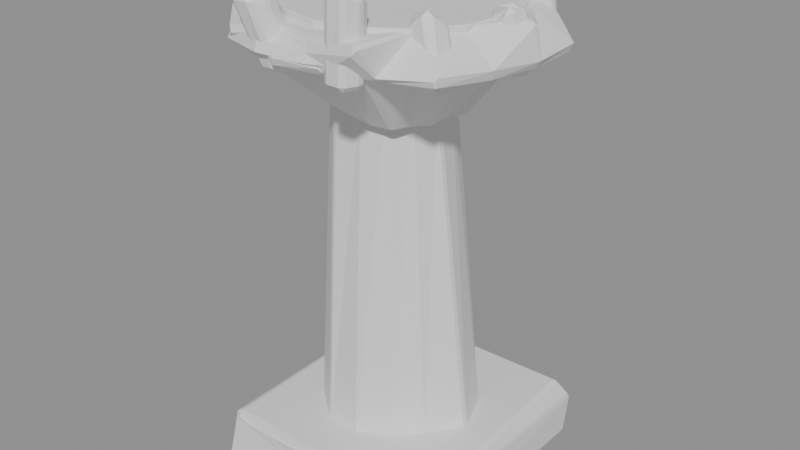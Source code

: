 # Source: MenuBrazierGateRight.blend  (saved by Blender 5.2.45; exported with 4.5.12 LTS)
import bpy
from mathutils import Matrix  # noqa: F401  (used for matrix-valued properties, if any)

bpy.ops.wm.read_factory_settings(use_empty=True)
scene = bpy.context.scene
scene.name = 'Scene'

# ---- materials (node trees are filled in below, after node groups)
mat_menustone = bpy.data.materials.new('MenuStone')
mat_menustone.diffuse_color = (0.3, 0.29, 0.28, 1.0)
mat_menumoss = bpy.data.materials.new('MenuMoss')
mat_menumoss.diffuse_color = (0.035, 0.055, 0.022, 1.0)
mat_menuiron = bpy.data.materials.new('MenuIron')
mat_menuiron.diffuse_color = (0.14, 0.15, 0.16, 1.0)
mat_menuember = bpy.data.materials.new('MenuEmber')
mat_menuember.diffuse_color = (0.9, 0.16, 0.015, 1.0)
mat_menucorrodediron = bpy.data.materials.new('MenuCorrodedIron')
mat_menucorrodediron.diffuse_color = (0.075, 0.048, 0.028, 1.0)

# ---- material node trees
mat_menustone.use_nodes = True; mat_menustone.node_tree.nodes.clear()
_N = mat_menustone.node_tree.nodes; _L = mat_menustone.node_tree.links
n0 = _N.new('ShaderNodeBsdfPrincipled'); n0.name = 'Principled BSDF'; n0.location = (-200, 100)
n0.inputs[10].default_value = 0.005
n1 = _N.new('ShaderNodeOutputMaterial'); n1.name = 'Material Output'; n1.location = (200, 100)
_L.new(n0.outputs[0], n1.inputs[0])
n1.is_active_output = True
mat_menumoss.use_nodes = True; mat_menumoss.node_tree.nodes.clear()
_N = mat_menumoss.node_tree.nodes; _L = mat_menumoss.node_tree.links
n0 = _N.new('ShaderNodeBsdfPrincipled'); n0.name = 'Principled BSDF'; n0.location = (-200, 100)
n0.inputs[10].default_value = 0.005
n1 = _N.new('ShaderNodeOutputMaterial'); n1.name = 'Material Output'; n1.location = (200, 100)
_L.new(n0.outputs[0], n1.inputs[0])
n1.is_active_output = True
mat_menuiron.use_nodes = True; mat_menuiron.node_tree.nodes.clear()
_N = mat_menuiron.node_tree.nodes; _L = mat_menuiron.node_tree.links
n0 = _N.new('ShaderNodeBsdfPrincipled'); n0.name = 'Principled BSDF'; n0.location = (-200, 100)
n0.inputs[10].default_value = 0.005
n1 = _N.new('ShaderNodeOutputMaterial'); n1.name = 'Material Output'; n1.location = (200, 100)
_L.new(n0.outputs[0], n1.inputs[0])
n1.is_active_output = True
mat_menuember.use_nodes = True; mat_menuember.node_tree.nodes.clear()
_N = mat_menuember.node_tree.nodes; _L = mat_menuember.node_tree.links
n0 = _N.new('ShaderNodeBsdfPrincipled'); n0.name = 'Principled BSDF'; n0.location = (-200, 100)
n0.inputs[10].default_value = 0.005
n1 = _N.new('ShaderNodeOutputMaterial'); n1.name = 'Material Output'; n1.location = (200, 100)
_L.new(n0.outputs[0], n1.inputs[0])
n1.is_active_output = True
mat_menucorrodediron.use_nodes = True; mat_menucorrodediron.node_tree.nodes.clear()
_N = mat_menucorrodediron.node_tree.nodes; _L = mat_menucorrodediron.node_tree.links
n0 = _N.new('ShaderNodeBsdfPrincipled'); n0.name = 'Principled BSDF'; n0.location = (-200, 100)
n0.inputs[10].default_value = 0.005
n1 = _N.new('ShaderNodeOutputMaterial'); n1.name = 'Material Output'; n1.location = (200, 100)
_L.new(n0.outputs[0], n1.inputs[0])
n1.is_active_output = True

# ---- meshes
me_menubraziergateright = bpy.data.meshes.new('MenuBrazierGateRight')
me_menubraziergateright.from_pydata([(-0.8083, -0.8025, -0.006028), (0.8306, -0.8448, 0.06968), (0.8458, -0.8457, 0.1045), (0.8259, -0.8545, 0.3642), (0.8134, -0.8494, 0.3698), (-0.8054, -0.7935, 0.3188), (-0.802, -0.8043, 0.3283), (-0.8425, -0.8611, 0.02873), (-0.7876, 0.8676, -0.03979), (0.8094, 0.7913, 0.0653), (0.8242, 0.8132, 0.07339), (0.8225, 0.8679, 0.3159), (0.7632, 0.8177, 0.409), (-0.794, 0.8498, 0.3596), (-0.8411, 0.8731, 0.2924), (-0.838, 0.7901, -0.04025), (0.5386, 0.0, 0.36), (0.4466, 0.2578, 0.36), (0.2165, 0.375, 0.36), (2.666e-17, 0.4353, 0.36), (-0.2115, 0.3663, 0.36), (-0.453, 0.2615, 0.36), (-0.5041, 6.174e-17, 0.36), (-0.456, -0.2633, 0.36), (-0.2469, -0.4277, 0.36), (-8.432e-17, -0.459, 0.36), (0.2065, -0.3577, 0.36), (0.3706, -0.2139, 0.36), (0.1999, 0.06294, 2.676), (0.1669, 0.2203, 2.663), (0.07542, 0.3767, 2.751), (-0.1057, 0.3442, 2.764), (-0.2592, 0.3288, 2.716), (-0.3806, 0.2216, 2.687), (-0.4114, 0.06294, 2.729), (-0.4288, -0.1236, 2.689), (-0.2837, -0.2454, 2.711), (-0.1057, -0.2283, 2.748), (0.04614, -0.2001, 2.75), (0.1376, -0.0775, 2.711), (0.3035, 0.0, 2.71), (0.3615, 0.1316, 2.71), (0.2788, 0.234, 2.71), (0.19, 0.329, 2.71), (0.05907, 0.335, 2.71), (-0.05032, 0.2854, 2.71), (-0.1526, 0.2643, 2.71), (-0.241, 0.2022, 2.71), (-0.2973, 0.1082, 2.71), (-0.385, 4.715e-17, 2.71), (-0.3458, -0.1259, 2.71), (-0.2292, -0.1923, 2.71), (-0.1682, -0.2913, 2.71), (-0.05471, -0.3103, 2.71), (0.05829, -0.3306, 2.71), (0.1838, -0.3183, 2.71), (0.2326, -0.1952, 2.71), (0.3149, -0.1146, 2.71), (0.7978, 0.03029, 3.222), (0.7412, 0.3422, 3.244), (0.558, 0.5956, 3.148), (0.3349, 0.8109, 3.158), (0.06217, 1.039, 3.156), (-0.2531, 0.8095, 3.177), (-0.5234, 0.7363, 3.223), (-0.8824, 0.6736, 3.229), (-1.066, 0.376, 3.209), (-1.081, 0.03029, 3.176), (-1.095, -0.3262, 3.164), (-0.7809, -0.5279, 3.141), (-0.6017, -0.8114, 3.211), (-0.2823, -0.9145, 3.224), (0.04336, -0.8721, 3.216), (0.3653, -0.8029, 3.239), (0.5243, -0.5068, 3.211), (0.7179, -0.2731, 3.238), (0.9646, 0.0, 3.19), (0.9534, 0.347, 3.19), (0.7219, 0.6057, 3.19), (0.4891, 0.8471, 3.19), (0.1366, 0.7745, 3.19), (-0.1585, 0.8986, 3.19), (-0.4241, 0.7346, 3.19), (-0.7694, 0.6456, 3.19), (-0.9602, 0.3495, 3.19), (-0.9359, 1.146e-16, 3.19), (-0.8825, -0.3212, 3.19), (-0.5909, -0.4958, 3.19), (-0.4249, -0.7359, 3.19), (-0.1597, -0.9057, 3.19), (0.1478, -0.838, 3.19), (0.4192, -0.7261, 3.19), (0.7617, -0.6391, 3.19), (0.8904, -0.3241, 3.19), (0.9447, -0.0117, 3.356), (0.7243, 0.2869, 3.329), (0.6097, 0.5806, 3.358), (0.3219, 0.7126, 3.292), (0.06437, 0.8994, 3.286), (-0.234, 0.7695, 3.36), (-0.5984, 0.858, 3.34), (-0.867, 0.635, 3.335), (-0.9628, 0.3037, 3.359), (-0.9846, -0.0117, 3.364), (-0.9575, -0.3252, 3.314), (-0.8016, -0.6035, 3.276), (-0.5701, -0.8324, 3.259), (-0.235, -0.7985, 3.296), (0.05057, -0.8445, 3.266), (0.4052, -0.8803, 3.339), (0.5142, -0.5239, 3.338), (0.6475, -0.2824, 3.342), (0.78, 0.0, 3.31), (0.7206, 0.2985, 3.31), (0.5515, 0.5515, 3.31), (0.2985, 0.7206, 3.31), (4.776e-17, 0.78, 3.31), (-0.2985, 0.7206, 3.31), (-0.5515, 0.5515, 3.31), (-0.7206, 0.2985, 3.31), (-0.78, 9.552e-17, 3.31), (-0.7206, -0.2985, 3.31), (-0.5515, -0.5515, 3.31), (-0.2985, -0.7206, 3.31), (-1.433e-16, -0.78, 3.31), (0.2985, -0.7206, 3.31), (0.5515, -0.5515, 3.31), (0.7206, -0.2985, 3.31), (0.78, 0.0, 3.41), (0.7206, 0.2985, 3.41), (0.5515, 0.5515, 3.41), (0.2985, 0.7206, 3.41), (4.776e-17, 0.78, 3.41), (-0.2985, 0.7206, 3.41), (-0.5515, 0.5515, 3.41), (-0.7206, 0.2985, 3.41), (-0.78, 9.552e-17, 3.41), (-0.7206, -0.2985, 3.41), (-0.5515, -0.5515, 3.41), (-0.2985, -0.7206, 3.41), (-1.433e-16, -0.78, 3.41), (0.2985, -0.7206, 3.41), (0.5515, -0.5515, 3.41), (0.7206, -0.2985, 3.41), (0.8962, 0.0, 3.13), (0.8682, 0.04885, 3.13), (0.8042, 0.06201, 3.13), (0.7769, 7.725e-18, 3.13), (0.8106, -0.05085, 3.13), (0.8671, -0.04685, 3.13), (0.8773, -0.02859, 3.419), (0.8469, 0.02226, 3.364), (0.7827, 0.03176, 3.414), (0.7502, -0.02859, 3.41), (0.7859, -0.08339, 3.38), (0.8495, -0.08381, 3.444), (0.7428, 0.4937, 3.13), (0.7146, 0.5544, 3.13), (0.647, 0.5501, 3.13), (0.6118, 0.4937, 3.13), (0.6518, 0.4456, 3.13), (0.7092, 0.4424, 3.13), (0.6735, 0.5274, 3.578), (0.6475, 0.5827, 3.551), (0.5798, 0.5894, 3.598), (0.546, 0.5274, 3.542), (0.5818, 0.4689, 3.572), (0.6429, 0.4801, 3.589), (0.3297, 0.7989, 3.13), (0.2864, 0.8453, 3.13), (0.2285, 0.8528, 3.13), (0.2055, 0.7989, 3.13), (0.2254, 0.7398, 3.13), (0.2909, 0.7446, 3.13), (0.4579, 0.7128, 3.573), (0.4209, 0.7641, 3.561), (0.3644, 0.7592, 3.507), (0.3269, 0.7128, 3.518), (0.3618, 0.6618, 3.581), (0.4208, 0.6614, 3.523), (-0.6172, 0.4937, 3.13), (-0.6454, 0.5529, 3.13), (-0.7151, 0.5553, 3.13), (-0.745, 0.4937, 3.13), (-0.7133, 0.4353, 3.13), (-0.6482, 0.4393, 3.13), (-0.5419, 0.4217, 3.484), (-0.5805, 0.4704, 3.501), (-0.6353, 0.4679, 3.574), (-0.6687, 0.4217, 3.516), (-0.6358, 0.3746, 3.555), (-0.5782, 0.369, 3.518), (-0.786, 1.029e-16, 3.13), (-0.8132, 0.04636, 3.13), (-0.8696, 0.05129, 3.13), (-0.902, 1.105e-16, 3.13), (-0.8683, -0.04899, 3.13), (-0.8098, -0.05235, 3.13), (-0.9139, -0.06313, 3.59), (-0.9406, -0.002877, 3.508), (-1.006, -0.01027, 3.544), (-1.036, -0.06313, 3.594), (-1.007, -0.1179, 3.574), (-0.9437, -0.118, 3.537), (-0.1966, -0.7989, 3.13), (-0.2272, -0.7427, 3.13), (-0.2921, -0.7425, 3.13), (-0.3149, -0.7989, 3.13), (-0.2893, -0.8504, 3.13), (-0.228, -0.8536, 3.13), (-0.2856, -0.8894, 3.463), (-0.3234, -0.8378, 3.554), (-0.387, -0.831, 3.473), (-0.4151, -0.8894, 3.533), (-0.3883, -0.9503, 3.504), (-0.3218, -0.9439, 3.495), (0.3206, -0.7989, 3.13), (0.2908, -0.7449, 3.13), (0.2252, -0.7393, 3.13), (0.1953, -0.7989, 3.13), (0.2259, -0.8572, 3.13), (0.2949, -0.8601, 3.13), (0.3267, -0.797, 3.562), (0.3011, -0.7415, 3.54), (0.2386, -0.7441, 3.537), (0.1988, -0.797, 3.6), (0.2365, -0.8534, 3.616), (0.2978, -0.8467, 3.593), (0.7382, -0.4937, 3.13), (0.7102, -0.4406, 3.13), (0.6438, -0.4317, 3.13), (0.6132, -0.4937, 3.13), (0.6523, -0.541, 3.13), (0.7156, -0.5561, 3.13), (0.6434, -0.4602, 3.4), (0.6039, -0.4103, 3.383), (0.545, -0.408, 3.406), (0.5081, -0.4602, 3.431), (0.5455, -0.5116, 3.382), (0.6055, -0.5127, 3.475)], [], [(0, 1, 2, 3, 4, 5, 6, 7), (15, 14, 13, 12, 11, 10, 9, 8), (0, 8, 9, 1), (1, 9, 10, 2), (2, 10, 11, 3), (3, 11, 12, 4), (4, 12, 13, 5), (5, 13, 14, 6), (6, 14, 15, 7), (7, 15, 8, 0), (27, 26, 25, 24, 23, 22, 21, 20, 19, 18, 17, 16), (28, 29, 30, 31, 32, 33, 34, 35, 36, 37, 38, 39), (16, 17, 29, 28), (17, 18, 30, 29), (18, 19, 31, 30), (19, 20, 32, 31), (20, 21, 33, 32), (21, 22, 34, 33), (22, 23, 35, 34), (23, 24, 36, 35), (24, 25, 37, 36), (25, 26, 38, 37), (26, 27, 39, 38), (27, 16, 28, 39), (57, 56, 55, 54, 53, 52, 51, 50, 49, 48, 47, 46, 45, 44, 43, 42, 41, 40), (58, 59, 60, 61, 62, 63, 64, 65, 66, 67, 68, 69, 70, 71, 72, 73, 74, 75), (40, 41, 59, 58), (41, 42, 60, 59), (42, 43, 61, 60), (43, 44, 62, 61), (44, 45, 63, 62), (45, 46, 64, 63), (46, 47, 65, 64), (47, 48, 66, 65), (48, 49, 67, 66), (49, 50, 68, 67), (50, 51, 69, 68), (51, 52, 70, 69), (52, 53, 71, 70), (53, 54, 72, 71), (54, 55, 73, 72), (55, 56, 74, 73), (56, 57, 75, 74), (57, 40, 58, 75), (93, 92, 91, 90, 89, 88, 87, 86, 85, 84, 83, 82, 81, 80, 79, 78, 77, 76), (94, 95, 96, 97, 98, 99, 100, 101, 102, 103, 104, 105, 106, 107, 108, 109, 110, 111), (76, 77, 95, 94), (77, 78, 96, 95), (78, 79, 97, 96), (79, 80, 98, 97), (80, 81, 99, 98), (81, 82, 100, 99), (82, 83, 101, 100), (83, 84, 102, 101), (84, 85, 103, 102), (85, 86, 104, 103), (86, 87, 105, 104), (87, 88, 106, 105), (88, 89, 107, 106), (89, 90, 108, 107), (90, 91, 109, 108), (91, 92, 110, 109), (92, 93, 111, 110), (93, 76, 94, 111), (127, 126, 125, 124, 123, 122, 121, 120, 119, 118, 117, 116, 115, 114, 113, 112), (128, 129, 130, 131, 132, 133, 134, 135, 136, 137, 138, 139, 140, 141, 142, 143), (112, 113, 129, 128), (113, 114, 130, 129), (114, 115, 131, 130), (115, 116, 132, 131), (116, 117, 133, 132), (117, 118, 134, 133), (118, 119, 135, 134), (119, 120, 136, 135), (120, 121, 137, 136), (121, 122, 138, 137), (122, 123, 139, 138), (123, 124, 140, 139), (124, 125, 141, 140), (125, 126, 142, 141), (126, 127, 143, 142), (127, 112, 128, 143), (149, 148, 147, 146, 145, 144), (150, 151, 152, 153, 154, 155), (144, 145, 151, 150), (145, 146, 152, 151), (146, 147, 153, 152), (147, 148, 154, 153), (148, 149, 155, 154), (149, 144, 150, 155), (161, 160, 159, 158, 157, 156), (162, 163, 164, 165, 166, 167), (156, 157, 163, 162), (157, 158, 164, 163), (158, 159, 165, 164), (159, 160, 166, 165), (160, 161, 167, 166), (161, 156, 162, 167), (173, 172, 171, 170, 169, 168), (174, 175, 176, 177, 178, 179), (168, 169, 175, 174), (169, 170, 176, 175), (170, 171, 177, 176), (171, 172, 178, 177), (172, 173, 179, 178), (173, 168, 174, 179), (185, 184, 183, 182, 181, 180), (186, 187, 188, 189, 190, 191), (180, 181, 187, 186), (181, 182, 188, 187), (182, 183, 189, 188), (183, 184, 190, 189), (184, 185, 191, 190), (185, 180, 186, 191), (197, 196, 195, 194, 193, 192), (198, 199, 200, 201, 202, 203), (192, 193, 199, 198), (193, 194, 200, 199), (194, 195, 201, 200), (195, 196, 202, 201), (196, 197, 203, 202), (197, 192, 198, 203), (209, 208, 207, 206, 205, 204), (210, 211, 212, 213, 214, 215), (204, 205, 211, 210), (205, 206, 212, 211), (206, 207, 213, 212), (207, 208, 214, 213), (208, 209, 215, 214), (209, 204, 210, 215), (221, 220, 219, 218, 217, 216), (222, 223, 224, 225, 226, 227), (216, 217, 223, 222), (217, 218, 224, 223), (218, 219, 225, 224), (219, 220, 226, 225), (220, 221, 227, 226), (221, 216, 222, 227), (233, 232, 231, 230, 229, 228), (234, 235, 236, 237, 238, 239), (228, 229, 235, 234), (229, 230, 236, 235), (230, 231, 237, 236), (231, 232, 238, 237), (232, 233, 239, 238), (233, 228, 234, 239)])
me_menubraziergateright.polygons.foreach_set('material_index', [0, 1, 0, 1, 1, 1, 0, 0, 0, 0, 0, 1, 1, 1, 1, 1, 0, 0, 0, 0, 0, 1, 1, 1, 2, 2, 2, 2, 2, 2, 2, 2, 2, 2, 2, 2, 2, 2, 2, 2, 2, 2, 2, 2, 2, 2, 2, 2, 2, 2, 2, 2, 2, 2, 2, 2, 2, 2, 2, 2, 2, 2, 2, 2, 3, 3, 3, 3, 3, 3, 3, 3, 3, 3, 3, 3, 3, 3, 3, 3, 3, 3, 4, 4, 4, 4, 4, 4, 4, 4, 4, 4, 4, 4, 4, 4, 4, 4, 4, 4, 4, 4, 4, 4, 4, 4, 4, 4, 4, 4, 4, 4, 4, 4, 4, 4, 4, 4, 4, 4, 4, 4, 4, 4, 4, 4, 4, 4, 4, 4, 4, 4, 4, 4, 4, 4, 4, 4, 4, 4, 4, 4, 4, 4, 4, 4])
_uv = me_menubraziergateright.uv_layers.new(name='UVMap')
_uv.uv.foreach_set('vector', [356.9, 451.2, 356.1, 451.4, 356.1, 451.4, 356.1, 451.3, 356.1, 451.3, 356.9, 451.1, 356.9, 451.1, 357.0, 451.2, 357.0, 451.3, 356.9, 451.1, 356.9, 451.1, 356.1, 451.3, 356.1, 451.3, 356.1, 451.4, 356.2, 451.4, 356.9, 451.3, 357.1, 451.6, 356.8, 450.8, 356.1, 451.1, 356.3, 451.9, 357.0, 451.3, 356.2, 451.4, 356.1, 451.4, 357.0, 451.3, 357.0, 451.3, 356.1, 451.4, 356.1, 451.2, 357.0, 451.1, 357.0, 451.1, 356.1, 451.2, 356.1, 451.2, 357.0, 451.1, 356.3, 451.9, 356.1, 451.1, 356.8, 450.8, 357.1, 451.6, 356.8, 451.0, 356.1, 451.4, 356.1, 451.4, 356.8, 451.0, 356.8, 451.0, 356.1, 451.4, 356.2, 451.6, 356.9, 451.1, 357.1, 451.5, 356.7, 450.8, 356.7, 450.8, 357.1, 451.5, 356.4, 451.5, 356.5, 451.6, 356.6, 451.6, 356.7, 451.5, 356.8, 451.4, 356.8, 451.3, 356.7, 451.2, 356.6, 451.2, 356.5, 451.2, 356.4, 451.2, 356.3, 451.3, 356.3, 451.4, 356.5, 451.3, 356.5, 451.3, 356.5, 451.2, 356.6, 451.2, 356.7, 451.2, 356.7, 451.2, 356.8, 451.3, 356.8, 451.4, 356.7, 451.5, 356.6, 451.5, 356.5, 451.5, 356.5, 451.4, 356.5, 451.2, 356.4, 451.2, 356.3, 450.0, 356.4, 450.0, 356.3, 451.2, 356.4, 451.2, 356.4, 450.0, 356.3, 450.0, 356.4, 451.2, 356.5, 451.2, 356.5, 450.0, 356.4, 450.0, 356.5, 451.2, 356.6, 451.2, 356.3, 450.0, 356.2, 450.0, 356.6, 451.2, 356.7, 451.1, 356.4, 450.0, 356.3, 450.0, 356.4, 451.2, 356.5, 451.2, 356.1, 450.1, 356.1, 450.1, 356.5, 451.2, 356.6, 451.1, 356.2, 450.1, 356.1, 450.1, 356.7, 451.1, 356.6, 451.2, 356.3, 450.0, 356.4, 450.0, 356.6, 451.2, 356.5, 451.2, 356.2, 450.0, 356.3, 450.0, 356.5, 451.2, 356.4, 451.2, 356.4, 450.0, 356.5, 450.0, 356.7, 451.2, 356.6, 451.2, 356.5, 450.0, 356.5, 450.0, 356.6, 451.2, 356.5, 451.2, 356.4, 450.0, 356.5, 450.0, 356.4, 451.4, 356.4, 451.5, 356.5, 451.5, 356.5, 451.5, 356.6, 451.5, 356.7, 451.5, 356.7, 451.4, 356.7, 451.4, 356.7, 451.3, 356.7, 451.3, 356.7, 451.2, 356.6, 451.2, 356.6, 451.2, 356.5, 451.2, 356.4, 451.2, 356.4, 451.3, 356.4, 451.3, 356.4, 451.4, 356.2, 451.4, 356.2, 451.2, 356.2, 451.1, 356.3, 451.0, 356.5, 450.8, 356.6, 450.9, 356.8, 451.0, 357.0, 451.0, 357.1, 451.1, 357.1, 451.3, 357.1, 451.5, 357.0, 451.6, 356.9, 451.7, 356.7, 451.8, 356.6, 451.8, 356.4, 451.8, 356.3, 451.6, 356.2, 451.5, 356.9, 450.1, 356.9, 450.0, 356.8, 449.8, 357.0, 449.8, 356.6, 450.0, 356.6, 450.0, 356.4, 449.8, 356.5, 449.7, 356.4, 451.2, 356.5, 451.2, 356.4, 450.9, 356.3, 451.0, 356.5, 451.2, 356.5, 451.2, 356.6, 450.8, 356.4, 450.9, 356.5, 451.2, 356.6, 451.2, 356.6, 450.9, 356.5, 450.8, 356.6, 451.2, 356.6, 451.2, 356.8, 451.0, 356.6, 450.9, 356.6, 451.2, 356.7, 451.2, 357.0, 451.0, 356.8, 451.0, 356.6, 451.2, 356.7, 451.3, 357.0, 451.0, 356.9, 450.9, 356.7, 451.3, 356.7, 451.3, 357.1, 451.2, 357.0, 451.0, 356.7, 451.3, 356.7, 451.4, 357.1, 451.4, 357.1, 451.2, 356.7, 451.4, 356.7, 451.4, 357.0, 451.5, 357.1, 451.4, 356.7, 451.4, 356.7, 451.5, 356.9, 451.7, 357.0, 451.6, 356.7, 451.5, 356.6, 451.5, 356.7, 451.8, 356.9, 451.7, 356.6, 451.5, 356.5, 451.5, 356.6, 451.8, 356.7, 451.8, 356.5, 451.5, 356.4, 451.5, 356.3, 451.7, 356.5, 451.8, 356.8, 450.0, 356.8, 450.0, 357.0, 449.8, 357.1, 449.8, 356.4, 451.4, 356.4, 451.4, 356.2, 451.5, 356.3, 451.6, 357.0, 450.1, 356.9, 450.1, 357.0, 449.8, 357.1, 449.8, 356.1, 451.5, 356.1, 451.6, 356.3, 451.7, 356.4, 451.8, 356.6, 451.8, 356.7, 451.7, 356.8, 451.6, 357.0, 451.6, 357.0, 451.4, 357.0, 451.2, 357.0, 451.1, 356.8, 451.0, 356.7, 450.9, 356.5, 451.0, 356.3, 450.9, 356.2, 451.0, 356.1, 451.1, 356.1, 451.3, 356.1, 451.3, 356.2, 451.2, 356.3, 451.0, 356.4, 451.0, 356.6, 450.9, 356.7, 451.0, 356.9, 451.0, 357.0, 451.1, 357.0, 451.3, 357.0, 451.4, 357.0, 451.6, 356.9, 451.7, 356.8, 451.8, 356.6, 451.8, 356.5, 451.8, 356.3, 451.8, 356.3, 451.6, 356.2, 451.5, 357.0, 449.8, 356.8, 449.8, 356.9, 449.7, 357.0, 449.7, 356.1, 451.1, 356.3, 451.0, 356.3, 451.0, 356.2, 451.1, 356.3, 451.0, 356.4, 450.9, 356.5, 451.0, 356.3, 451.0, 356.5, 449.7, 356.6, 449.8, 356.7, 449.7, 356.5, 449.7, 356.6, 449.8, 356.8, 449.8, 356.8, 449.7, 356.7, 449.7, 356.5, 449.8, 356.6, 449.8, 356.7, 449.7, 356.5, 449.7, 356.6, 449.8, 356.8, 449.7, 356.8, 449.7, 356.7, 449.7, 355.8, 449.9, 355.9, 449.9, 355.9, 449.8, 355.8, 449.9, 355.9, 449.9, 356.1, 449.8, 356.1, 449.7, 355.9, 449.8, 356.1, 449.8, 356.3, 449.8, 356.2, 449.7, 356.1, 449.7, 357.0, 451.4, 356.9, 451.5, 357.0, 451.5, 357.1, 451.4, 356.9, 451.6, 356.8, 451.7, 356.9, 451.7, 357.0, 451.6, 356.6, 449.8, 356.5, 449.8, 356.5, 449.7, 356.7, 449.7, 356.8, 449.8, 356.6, 449.8, 356.7, 449.7, 356.8, 449.7, 356.6, 449.8, 356.5, 449.8, 356.5, 449.7, 356.7, 449.7, 356.8, 449.8, 356.6, 449.7, 356.8, 449.7, 356.8, 449.7, 356.1, 451.6, 356.1, 451.4, 356.2, 451.4, 356.2, 451.5, 357.2, 449.9, 357.0, 449.8, 357.0, 449.7, 357.2, 449.8, 356.2, 451.5, 356.3, 451.6, 356.4, 451.7, 356.5, 451.7, 356.7, 451.7, 356.8, 451.7, 356.9, 451.5, 356.9, 451.4, 356.9, 451.2, 356.9, 451.1, 356.7, 451.0, 356.6, 451.0, 356.4, 451.0, 356.3, 451.1, 356.2, 451.2, 356.2, 451.3, 356.2, 451.3, 356.2, 451.2, 356.3, 451.1, 356.4, 451.0, 356.6, 451.0, 356.7, 451.0, 356.9, 451.1, 356.9, 451.2, 356.9, 451.4, 356.9, 451.5, 356.8, 451.7, 356.7, 451.7, 356.5, 451.7, 356.4, 451.7, 356.3, 451.6, 356.2, 451.5, 357.0, 449.8, 356.9, 449.7, 356.9, 449.7, 357.0, 449.7, 356.9, 449.7, 356.7, 449.7, 356.8, 449.6, 356.9, 449.7, 356.7, 449.7, 356.9, 449.7, 356.9, 449.7, 356.8, 449.6, 356.6, 449.7, 356.7, 449.7, 356.7, 449.7, 356.6, 449.6, 356.7, 449.7, 356.9, 449.7, 356.9, 449.7, 356.7, 449.7, 356.5, 449.7, 356.7, 449.7, 356.7, 449.6, 356.5, 449.6, 356.1, 449.7, 356.2, 449.7, 356.2, 449.7, 356.1, 449.7, 356.2, 449.7, 356.4, 449.7, 356.4, 449.7, 356.2, 449.7, 356.4, 449.7, 356.5, 449.7, 356.5, 449.6, 356.4, 449.7, 356.5, 449.7, 356.7, 449.7, 356.7, 449.6, 356.5, 449.6, 356.7, 449.7, 356.5, 449.7, 356.5, 449.6, 356.7, 449.6, 356.9, 449.7, 356.7, 449.7, 356.7, 449.7, 356.9, 449.7, 356.7, 449.7, 356.6, 449.7, 356.6, 449.6, 356.7, 449.7, 356.9, 449.7, 356.7, 449.7, 356.8, 449.6, 356.9, 449.7, 357.3, 449.8, 357.2, 449.8, 357.2, 449.8, 357.3, 449.8, 357.2, 449.8, 357.0, 449.8, 357.0, 449.7, 357.2, 449.8, 356.1, 451.3, 356.2, 451.3, 356.2, 451.3, 356.2, 451.2, 356.1, 451.2, 356.1, 451.2, 356.1, 451.3, 356.1, 451.2, 356.2, 451.2, 356.2, 451.3, 356.2, 451.3, 356.1, 451.3, 357.0, 449.9, 357.0, 449.8, 357.0, 449.7, 357.0, 449.7, 356.6, 449.7, 356.6, 449.7, 356.7, 449.6, 356.6, 449.6, 357.0, 449.8, 357.0, 449.9, 357.0, 449.7, 357.0, 449.7, 357.0, 449.9, 357.0, 449.9, 357.1, 449.7, 357.0, 449.7, 356.6, 449.7, 356.6, 449.7, 356.6, 449.6, 356.6, 449.6, 357.0, 449.9, 357.0, 449.9, 357.0, 449.7, 357.1, 449.7, 356.3, 451.0, 356.3, 451.1, 356.3, 451.0, 356.3, 451.0, 356.3, 451.0, 356.3, 451.0, 356.3, 451.0, 356.3, 451.0, 356.4, 451.0, 356.4, 451.0, 356.3, 451.1, 356.3, 451.0, 356.8, 449.8, 356.7, 449.8, 356.8, 449.6, 356.8, 449.6, 356.6, 449.8, 356.7, 449.8, 356.8, 449.6, 356.7, 449.6, 356.7, 449.8, 356.8, 449.8, 356.8, 449.6, 356.8, 449.5, 356.8, 449.8, 356.8, 449.8, 356.8, 449.6, 356.8, 449.6, 356.7, 449.8, 356.6, 449.8, 356.7, 449.5, 356.8, 449.6, 356.8, 449.8, 356.8, 449.8, 356.8, 449.6, 356.8, 449.6, 356.4, 451.0, 356.5, 451.0, 356.5, 451.0, 356.5, 450.9, 356.4, 450.9, 356.4, 450.9, 356.4, 451.0, 356.5, 450.9, 356.5, 450.9, 356.5, 451.0, 356.5, 451.0, 356.4, 451.0, 356.6, 449.7, 356.6, 449.7, 356.7, 449.5, 356.7, 449.5, 356.6, 449.8, 356.6, 449.8, 356.5, 449.6, 356.5, 449.6, 356.3, 449.8, 356.3, 449.8, 356.4, 449.6, 356.3, 449.6, 356.3, 449.8, 356.3, 449.8, 356.4, 449.5, 356.4, 449.6, 356.6, 449.8, 356.6, 449.8, 356.5, 449.6, 356.5, 449.6, 356.6, 449.8, 356.6, 449.7, 356.7, 449.5, 356.7, 449.6, 356.8, 451.1, 356.8, 451.0, 356.8, 451.0, 356.8, 451.0, 356.8, 451.0, 356.8, 451.0, 356.8, 451.1, 356.8, 451.1, 356.8, 451.1, 356.9, 451.1, 356.9, 451.1, 356.8, 451.1, 356.2, 449.8, 356.1, 449.8, 356.1, 449.6, 356.2, 449.6, 356.7, 449.8, 356.8, 449.8, 356.7, 449.5, 356.7, 449.6, 356.1, 449.8, 356.2, 449.8, 356.2, 449.6, 356.1, 449.6, 356.2, 449.8, 356.2, 449.8, 356.2, 449.6, 356.2, 449.6, 356.8, 449.8, 356.7, 449.8, 356.7, 449.6, 356.7, 449.6, 356.2, 449.8, 356.2, 449.8, 356.2, 449.6, 356.2, 449.6, 356.9, 451.3, 357.0, 451.3, 357.0, 451.2, 357.0, 451.2, 356.9, 451.2, 356.9, 451.2, 357.0, 451.3, 357.0, 451.2, 357.0, 451.2, 357.1, 451.2, 357.1, 451.3, 357.0, 451.3, 356.1, 449.9, 356.1, 449.9, 356.1, 449.7, 356.1, 449.6, 356.5, 449.7, 356.5, 449.7, 356.5, 449.5, 356.5, 449.5, 356.1, 449.9, 356.1, 449.9, 356.1, 449.6, 356.1, 449.7, 356.1, 449.9, 356.1, 449.9, 356.1, 449.6, 356.1, 449.6, 356.5, 449.7, 356.5, 449.7, 356.5, 449.5, 356.5, 449.5, 356.1, 449.9, 356.1, 449.9, 356.1, 449.6, 356.1, 449.6, 356.7, 451.8, 356.7, 451.8, 356.7, 451.7, 356.7, 451.7, 356.7, 451.7, 356.7, 451.7, 356.7, 451.8, 356.8, 451.8, 356.8, 451.8, 356.8, 451.8, 356.8, 451.8, 356.8, 451.8, 356.8, 449.8, 356.8, 449.8, 356.8, 449.5, 356.8, 449.6, 356.5, 449.8, 356.5, 449.8, 356.6, 449.6, 356.5, 449.6, 356.8, 449.8, 356.8, 449.8, 356.8, 449.6, 356.8, 449.6, 356.8, 449.8, 356.8, 449.8, 356.9, 449.6, 356.8, 449.6, 356.5, 449.8, 356.5, 449.8, 356.5, 449.6, 356.6, 449.6, 356.8, 449.8, 356.8, 449.8, 356.8, 449.6, 356.9, 449.6, 356.4, 451.8, 356.4, 451.8, 356.4, 451.7, 356.4, 451.7, 356.4, 451.7, 356.4, 451.7, 356.4, 451.7, 356.4, 451.7, 356.4, 451.7, 356.4, 451.7, 356.4, 451.8, 356.4, 451.8, 357.1, 449.8, 357.1, 449.8, 357.1, 449.6, 357.1, 449.6, 356.6, 449.8, 356.6, 449.8, 356.6, 449.6, 356.6, 449.6, 357.1, 449.8, 357.1, 449.8, 357.1, 449.6, 357.1, 449.6, 357.1, 449.8, 357.1, 449.8, 357.1, 449.6, 357.1, 449.6, 356.6, 449.8, 356.5, 449.8, 356.6, 449.6, 356.6, 449.5, 357.1, 449.8, 357.1, 449.8, 357.1, 449.6, 357.1, 449.6, 356.1, 451.5, 356.2, 451.5, 356.2, 451.5, 356.2, 451.5, 356.2, 451.5, 356.1, 451.5, 356.2, 451.5, 356.2, 451.5, 356.2, 451.5, 356.2, 451.5, 356.2, 451.5, 356.2, 451.5, 357.2, 449.9, 357.2, 449.9, 357.2, 449.8, 357.2, 449.8, 356.6, 449.8, 356.7, 449.8, 356.8, 449.6, 356.7, 449.7, 357.2, 449.9, 357.2, 449.9, 357.3, 449.8, 357.2, 449.8, 357.2, 449.9, 357.2, 449.9, 357.3, 449.8, 357.3, 449.8, 356.7, 449.8, 356.6, 449.8, 356.7, 449.6, 356.8, 449.7, 357.3, 449.9, 357.2, 449.9, 357.2, 449.8, 357.3, 449.8])
me_menubraziergateright.materials.append(mat_menustone)
me_menubraziergateright.materials.append(mat_menumoss)
me_menubraziergateright.materials.append(mat_menuiron)
me_menubraziergateright.materials.append(mat_menuember)
me_menubraziergateright.materials.append(mat_menucorrodediron)
me_menubraziergateright.update()

# ---- objects
ob_menubraziergateright = bpy.data.objects.new('MenuBrazierGateRight', me_menubraziergateright)

# ---- transforms, parenting, visibility, modifiers, constraints
ob_menubraziergateright.location = (0.0, 0.0, 0.0)
_vg = ob_menubraziergateright.vertex_groups.new(name='Weathered surface')
_vg.add([0, 1, 2, 3, 4, 5, 6, 7, 8, 9, 10, 11, 12, 13, 14, 15, 16, 17, 18, 19, 20, 21, 22, 23, 24, 25, 26, 27, 28, 29, 30, 31, 32, 33, 34, 35, 36, 37, 38, 39, 40, 41, 42, 43, 44, 45, 46, 47, 48, 49, 50, 51, 52, 53, 54, 55, 56, 57, 58, 59, 60, 61, 62, 63, 64, 65, 66, 67, 68, 69, 70, 71, 72, 73, 74, 75, 76, 77, 78, 79, 80, 81, 82, 83, 84, 85, 86, 87, 88, 89, 90, 91, 92, 93, 94, 95, 96, 97, 98, 99, 100, 101, 102, 103, 104, 105, 106, 107, 108, 109, 110, 111, 144, 145, 146, 147, 148, 149, 150, 151, 152, 153, 154, 155, 156, 157, 158, 159, 160, 161, 162, 163, 164, 165, 166, 167, 168, 169, 170, 171, 172, 173, 174, 175, 176, 177, 178, 179, 180, 181, 182, 183, 184, 185, 186, 187, 188, 189, 190, 191, 192, 193, 194, 195, 196, 197, 198, 199, 200, 201, 202, 203, 204, 205, 206, 207, 208, 209, 210, 211, 212, 213, 214, 215, 216, 217, 218, 219, 220, 221, 222, 223, 224, 225, 226, 227, 228, 229, 230, 231, 232, 233, 234, 235, 236, 237, 238, 239], 1.0, 'REPLACE')
_m = ob_menubraziergateright.modifiers.new('Stone edge wear', 'BEVEL')
_m.width = 0.025
_m.width_pct = 0.025
_m = ob_menubraziergateright.modifiers.new('Eroded stone noise', 'DISPLACE')
_m.vertex_group = 'Weathered surface'
_m.mid_level = 0.52
_m.strength = 0.1232

# ---- collection membership
scene.collection.objects.link(ob_menubraziergateright)

# ---- scene / render settings (as saved in the file)
scene.frame_start = 0; scene.frame_end = 96; scene.frame_set(1)
scene.render.engine = 'BLENDER_EEVEE_NEXT'
scene.render.bake_bias = 0.0
scene.render.bake_samples = 0
scene.render.compositor_device = 'GPU'
scene.eevee.use_volume_custom_range = False
scene.eevee.fast_gi_thickness_near = 0.1
scene.eevee.fast_gi_thickness_far = 0.0
scene.eevee.ray_tracing_options.screen_trace_thickness = 0.1
bpy.context.view_layer.update()

# ---- added for rendering (the .blend has no active camera and no usable light): camera, sun + grey world if the file has none
cam_auto = bpy.data.cameras.new('AutoCamera')
cam_auto.lens = 50.0
cam_auto.sensor_width = 36.0
cam_auto.clip_end = 1000.0
ob_auto_camera = bpy.data.objects.new('AutoCamera', cam_auto)
scene.collection.objects.link(ob_auto_camera)
ob_auto_camera.location = (4.23656, -5.10177, 5.21363)
ob_auto_camera.rotation_euler = (1.09748, -7.21219e-08, 0.694738)
scene.camera = ob_auto_camera
light_auto_sun = bpy.data.lights.new('AutoSun', 'SUN')
light_auto_sun.energy = 3.0
light_auto_sun.angle = 0.0523599
ob_auto_sun = bpy.data.objects.new('AutoSun', light_auto_sun)
scene.collection.objects.link(ob_auto_sun)
ob_auto_sun.rotation_euler = (0.872665, 0.174533, 0.523599)
if scene.world is None:
    world_auto = bpy.data.worlds.new('AutoWorld')
    world_auto.color = (0.3, 0.3, 0.3)
    scene.world = world_auto
bpy.context.view_layer.update()
